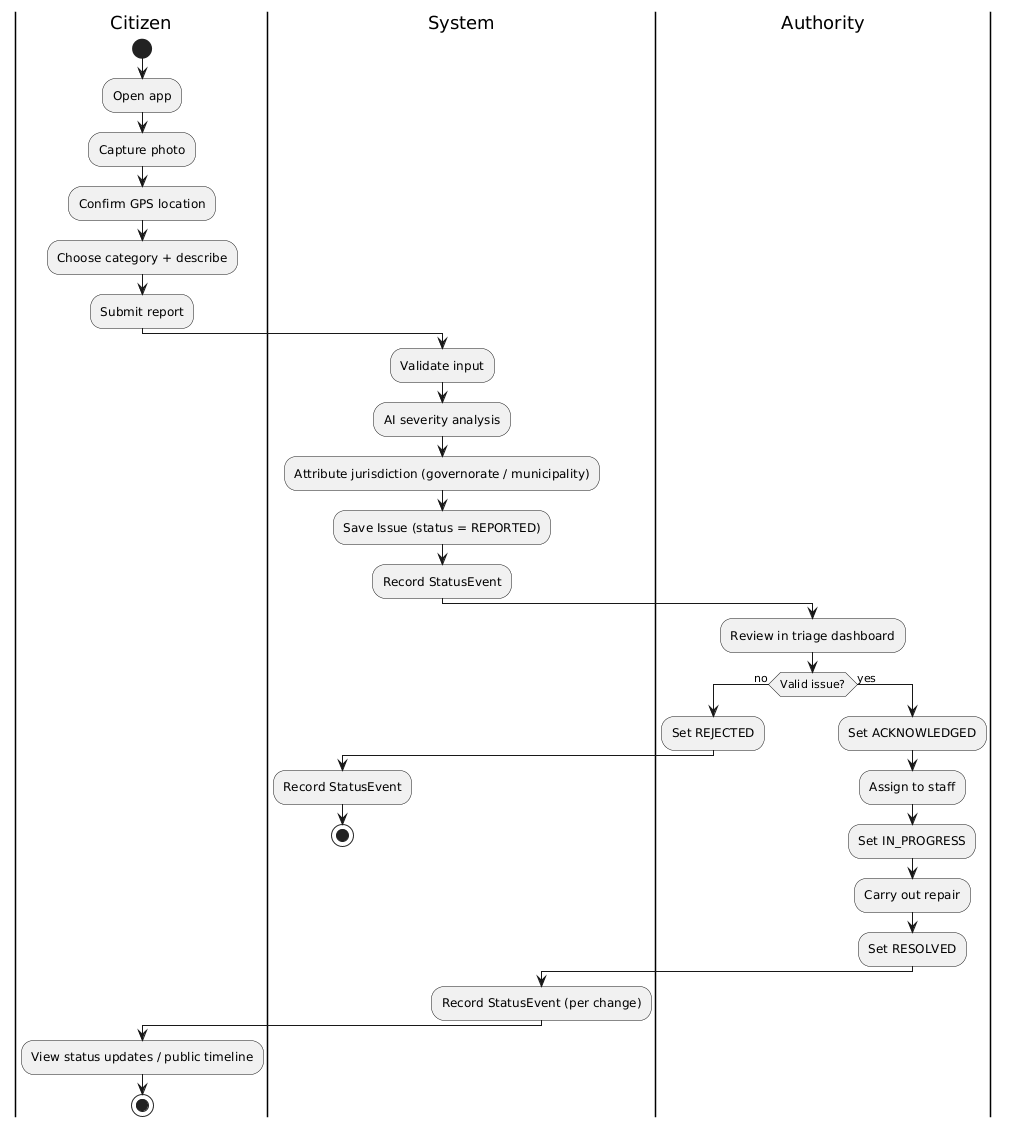

The diagram above was rendered by PlantUML. Its source (embedded in the PNG):
@startuml
|Citizen|
start
:Open app;
:Capture photo;
:Confirm GPS location;
:Choose category + describe;
:Submit report;
|System|
:Validate input;
:AI severity analysis;
:Attribute jurisdiction (governorate / municipality);
:Save Issue (status = REPORTED);
:Record StatusEvent;
|Authority|
:Review in triage dashboard;
if (Valid issue?) then (no)
  :Set REJECTED;
  |System|
  :Record StatusEvent;
  stop
else (yes)
  |Authority|
  :Set ACKNOWLEDGED;
  :Assign to staff;
  :Set IN_PROGRESS;
  :Carry out repair;
  :Set RESOLVED;
  |System|
  :Record StatusEvent (per change);
endif
|Citizen|
:View status updates / public timeline;
stop
@enduml